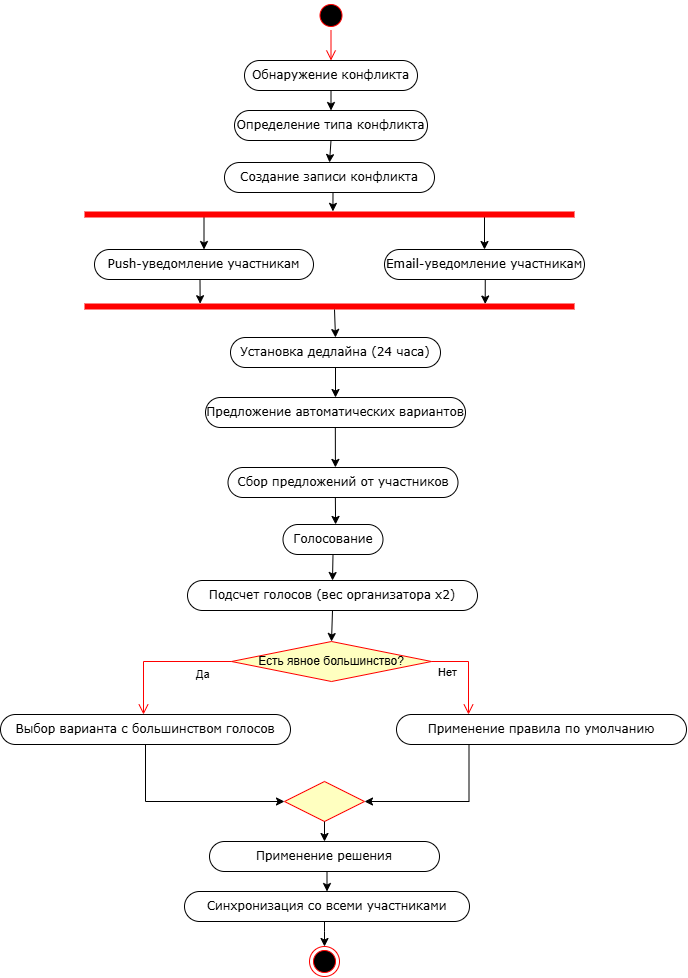

The diagram above was exported from draw.io. Its source (the exported page's mxGraphModel, read from the mxfile embedded in the PNG):
<mxGraphModel dx="965" dy="1818" grid="1" gridSize="10" guides="1" tooltips="1" connect="1" arrows="1" fold="1" page="1" pageScale="1" pageWidth="850" pageHeight="1100" background="none" math="0" shadow="0">
  <root>
    <mxCell id="0" />
    <mxCell id="1" parent="0" />
    <mxCell id="LiQucC5abfw8j1LuKHEJ-5" style="edgeStyle=orthogonalEdgeStyle;rounded=0;orthogonalLoop=1;jettySize=auto;html=1;exitX=0.5;exitY=1;exitDx=0;exitDy=0;entryX=0.5;entryY=0;entryDx=0;entryDy=0;" parent="1" source="60571a20871a0731-8" target="LiQucC5abfw8j1LuKHEJ-3" edge="1">
      <mxGeometry relative="1" as="geometry" />
    </mxCell>
    <mxCell id="60571a20871a0731-8" value="Обнаружение конфликта" style="rounded=1;whiteSpace=wrap;html=1;shadow=0;comic=0;labelBackgroundColor=none;strokeWidth=1;fontFamily=Verdana;fontSize=12;align=center;arcSize=50;" parent="1" vertex="1">
      <mxGeometry x="710" y="149" width="173" height="30" as="geometry" />
    </mxCell>
    <mxCell id="LiQucC5abfw8j1LuKHEJ-6" style="edgeStyle=orthogonalEdgeStyle;rounded=0;orthogonalLoop=1;jettySize=auto;html=1;exitX=0.5;exitY=1;exitDx=0;exitDy=0;entryX=0.5;entryY=0;entryDx=0;entryDy=0;" parent="1" source="LiQucC5abfw8j1LuKHEJ-3" target="LiQucC5abfw8j1LuKHEJ-4" edge="1">
      <mxGeometry relative="1" as="geometry" />
    </mxCell>
    <mxCell id="LiQucC5abfw8j1LuKHEJ-3" value="Определение типа конфликта" style="rounded=1;whiteSpace=wrap;html=1;shadow=0;comic=0;labelBackgroundColor=none;strokeWidth=1;fontFamily=Verdana;fontSize=12;align=center;arcSize=50;" parent="1" vertex="1">
      <mxGeometry x="700" y="199" width="193" height="30" as="geometry" />
    </mxCell>
    <mxCell id="LiQucC5abfw8j1LuKHEJ-4" value="Создание записи конфликта" style="rounded=1;whiteSpace=wrap;html=1;shadow=0;comic=0;labelBackgroundColor=none;strokeWidth=1;fontFamily=Verdana;fontSize=12;align=center;arcSize=50;" parent="1" vertex="1">
      <mxGeometry x="690" y="251" width="210" height="30" as="geometry" />
    </mxCell>
    <mxCell id="LiQucC5abfw8j1LuKHEJ-14" style="edgeStyle=orthogonalEdgeStyle;rounded=0;orthogonalLoop=1;jettySize=auto;html=1;exitX=0.25;exitY=0.5;exitDx=0;exitDy=0;exitPerimeter=0;entryX=0.5;entryY=0;entryDx=0;entryDy=0;" parent="1" source="LiQucC5abfw8j1LuKHEJ-7" target="LiQucC5abfw8j1LuKHEJ-11" edge="1">
      <mxGeometry relative="1" as="geometry" />
    </mxCell>
    <mxCell id="LiQucC5abfw8j1LuKHEJ-15" style="edgeStyle=orthogonalEdgeStyle;rounded=0;orthogonalLoop=1;jettySize=auto;html=1;exitX=0.75;exitY=0.5;exitDx=0;exitDy=0;exitPerimeter=0;entryX=0.5;entryY=0;entryDx=0;entryDy=0;" parent="1" source="LiQucC5abfw8j1LuKHEJ-7" target="LiQucC5abfw8j1LuKHEJ-12" edge="1">
      <mxGeometry relative="1" as="geometry">
        <Array as="points">
          <mxPoint x="950" y="303" />
        </Array>
      </mxGeometry>
    </mxCell>
    <mxCell id="LiQucC5abfw8j1LuKHEJ-7" value="" style="shape=line;html=1;strokeWidth=6;strokeColor=#ff0000;" parent="1" vertex="1">
      <mxGeometry x="550" y="298" width="490" height="10" as="geometry" />
    </mxCell>
    <mxCell id="LiQucC5abfw8j1LuKHEJ-9" value="" style="ellipse;html=1;shape=startState;fillColor=#000000;strokeColor=#ff0000;" parent="1" vertex="1">
      <mxGeometry x="781.5" y="89" width="30" height="30" as="geometry" />
    </mxCell>
    <mxCell id="LiQucC5abfw8j1LuKHEJ-10" value="" style="edgeStyle=orthogonalEdgeStyle;html=1;verticalAlign=bottom;endArrow=open;endSize=8;strokeColor=#ff0000;rounded=0;entryX=0.5;entryY=0;entryDx=0;entryDy=0;" parent="1" source="LiQucC5abfw8j1LuKHEJ-9" target="60571a20871a0731-8" edge="1">
      <mxGeometry relative="1" as="geometry">
        <mxPoint x="725" y="579" as="targetPoint" />
      </mxGeometry>
    </mxCell>
    <mxCell id="LiQucC5abfw8j1LuKHEJ-11" value="Push-уведомление участникам" style="rounded=1;whiteSpace=wrap;html=1;shadow=0;comic=0;labelBackgroundColor=none;strokeWidth=1;fontFamily=Verdana;fontSize=12;align=center;arcSize=50;" parent="1" vertex="1">
      <mxGeometry x="560" y="338" width="219" height="30" as="geometry" />
    </mxCell>
    <mxCell id="LiQucC5abfw8j1LuKHEJ-12" value="Email-уведомление участникам" style="rounded=1;whiteSpace=wrap;html=1;shadow=0;comic=0;labelBackgroundColor=none;strokeWidth=1;fontFamily=Verdana;fontSize=12;align=center;arcSize=50;" parent="1" vertex="1">
      <mxGeometry x="850" y="338" width="200" height="30" as="geometry" />
    </mxCell>
    <mxCell id="LiQucC5abfw8j1LuKHEJ-16" style="edgeStyle=orthogonalEdgeStyle;rounded=0;orthogonalLoop=1;jettySize=auto;html=1;exitX=0.5;exitY=1;exitDx=0;exitDy=0;entryX=0.507;entryY=0.189;entryDx=0;entryDy=0;entryPerimeter=0;" parent="1" source="LiQucC5abfw8j1LuKHEJ-4" target="LiQucC5abfw8j1LuKHEJ-7" edge="1">
      <mxGeometry relative="1" as="geometry" />
    </mxCell>
    <mxCell id="LiQucC5abfw8j1LuKHEJ-17" value="" style="shape=line;html=1;strokeWidth=6;strokeColor=#ff0000;" parent="1" vertex="1">
      <mxGeometry x="550" y="390" width="490" height="10" as="geometry" />
    </mxCell>
    <mxCell id="LiQucC5abfw8j1LuKHEJ-18" style="edgeStyle=orthogonalEdgeStyle;rounded=0;orthogonalLoop=1;jettySize=auto;html=1;exitX=0.5;exitY=1;exitDx=0;exitDy=0;entryX=0.236;entryY=0.222;entryDx=0;entryDy=0;entryPerimeter=0;" parent="1" source="LiQucC5abfw8j1LuKHEJ-11" target="LiQucC5abfw8j1LuKHEJ-17" edge="1">
      <mxGeometry relative="1" as="geometry" />
    </mxCell>
    <mxCell id="LiQucC5abfw8j1LuKHEJ-19" style="edgeStyle=orthogonalEdgeStyle;rounded=0;orthogonalLoop=1;jettySize=auto;html=1;exitX=0.5;exitY=1;exitDx=0;exitDy=0;entryX=0.828;entryY=0.254;entryDx=0;entryDy=0;entryPerimeter=0;" parent="1" edge="1">
      <mxGeometry relative="1" as="geometry">
        <mxPoint x="945" y="368" as="sourcePoint" />
        <mxPoint x="950.7200000000003" y="392.53999999999996" as="targetPoint" />
      </mxGeometry>
    </mxCell>
    <mxCell id="LiQucC5abfw8j1LuKHEJ-36" style="edgeStyle=orthogonalEdgeStyle;rounded=0;orthogonalLoop=1;jettySize=auto;html=1;exitX=0.5;exitY=1;exitDx=0;exitDy=0;entryX=0.5;entryY=0;entryDx=0;entryDy=0;" parent="1" source="LiQucC5abfw8j1LuKHEJ-20" target="LiQucC5abfw8j1LuKHEJ-25" edge="1">
      <mxGeometry relative="1" as="geometry" />
    </mxCell>
    <mxCell id="LiQucC5abfw8j1LuKHEJ-20" value="Установка дедлайна (24 часа)" style="rounded=1;whiteSpace=wrap;html=1;shadow=0;comic=0;labelBackgroundColor=none;strokeWidth=1;fontFamily=Verdana;fontSize=12;align=center;arcSize=50;" parent="1" vertex="1">
      <mxGeometry x="696" y="426" width="210" height="30" as="geometry" />
    </mxCell>
    <mxCell id="LiQucC5abfw8j1LuKHEJ-24" style="edgeStyle=orthogonalEdgeStyle;rounded=0;orthogonalLoop=1;jettySize=auto;html=1;entryX=0.5;entryY=0;entryDx=0;entryDy=0;" parent="1" target="LiQucC5abfw8j1LuKHEJ-20" edge="1">
      <mxGeometry relative="1" as="geometry">
        <mxPoint x="800" y="398" as="sourcePoint" />
        <mxPoint x="800" y="418" as="targetPoint" />
      </mxGeometry>
    </mxCell>
    <mxCell id="LiQucC5abfw8j1LuKHEJ-25" value="Предложение автоматических вариантов" style="rounded=1;whiteSpace=wrap;html=1;shadow=0;comic=0;labelBackgroundColor=none;strokeWidth=1;fontFamily=Verdana;fontSize=12;align=center;arcSize=50;" parent="1" vertex="1">
      <mxGeometry x="671" y="486" width="260" height="30" as="geometry" />
    </mxCell>
    <mxCell id="LiQucC5abfw8j1LuKHEJ-26" value="Синхронизация со всеми участниками" style="rounded=1;whiteSpace=wrap;html=1;shadow=0;comic=0;labelBackgroundColor=none;strokeWidth=1;fontFamily=Verdana;fontSize=12;align=center;arcSize=50;" parent="1" vertex="1">
      <mxGeometry x="650" y="980" width="285" height="30" as="geometry" />
    </mxCell>
    <mxCell id="LiQucC5abfw8j1LuKHEJ-46" style="edgeStyle=orthogonalEdgeStyle;rounded=0;orthogonalLoop=1;jettySize=auto;html=1;exitX=0.5;exitY=1;exitDx=0;exitDy=0;entryX=0.5;entryY=0;entryDx=0;entryDy=0;" parent="1" source="LiQucC5abfw8j1LuKHEJ-27" target="LiQucC5abfw8j1LuKHEJ-40" edge="1">
      <mxGeometry relative="1" as="geometry" />
    </mxCell>
    <mxCell id="LiQucC5abfw8j1LuKHEJ-27" value="Голосование" style="rounded=1;whiteSpace=wrap;html=1;shadow=0;comic=0;labelBackgroundColor=none;strokeWidth=1;fontFamily=Verdana;fontSize=12;align=center;arcSize=50;" parent="1" vertex="1">
      <mxGeometry x="748.5" y="613" width="100" height="30" as="geometry" />
    </mxCell>
    <mxCell id="LiQucC5abfw8j1LuKHEJ-30" value="Есть явное большинство?" style="rhombus;whiteSpace=wrap;html=1;fontColor=#000000;fillColor=#ffffc0;strokeColor=#ff0000;" parent="1" vertex="1">
      <mxGeometry x="697" y="730" width="200" height="40" as="geometry" />
    </mxCell>
    <mxCell id="LiQucC5abfw8j1LuKHEJ-31" value="Нет" style="edgeStyle=orthogonalEdgeStyle;html=1;align=left;verticalAlign=bottom;endArrow=open;endSize=8;strokeColor=#ff0000;rounded=0;entryX=0.25;entryY=0;entryDx=0;entryDy=0;" parent="1" source="LiQucC5abfw8j1LuKHEJ-30" target="LiQucC5abfw8j1LuKHEJ-28" edge="1">
      <mxGeometry x="-0.8631" y="-20" relative="1" as="geometry">
        <mxPoint x="932" y="790" as="targetPoint" />
        <Array as="points">
          <mxPoint x="934" y="750" />
          <mxPoint x="934" y="803" />
        </Array>
        <mxPoint as="offset" />
      </mxGeometry>
    </mxCell>
    <mxCell id="LiQucC5abfw8j1LuKHEJ-32" value="Да" style="edgeStyle=orthogonalEdgeStyle;html=1;align=left;verticalAlign=top;endArrow=open;endSize=8;strokeColor=#ff0000;rounded=0;exitX=0;exitY=0.5;exitDx=0;exitDy=0;entryX=0.5;entryY=0;entryDx=0;entryDy=0;" parent="1" source="LiQucC5abfw8j1LuKHEJ-30" edge="1">
      <mxGeometry x="-0.4734" relative="1" as="geometry">
        <mxPoint x="609" y="803" as="targetPoint" />
        <mxPoint x="695" y="750" as="sourcePoint" />
        <Array as="points">
          <mxPoint x="609" y="750" />
        </Array>
        <mxPoint as="offset" />
      </mxGeometry>
    </mxCell>
    <mxCell id="LiQucC5abfw8j1LuKHEJ-47" style="edgeStyle=orthogonalEdgeStyle;rounded=0;orthogonalLoop=1;jettySize=auto;html=1;exitX=0.5;exitY=1;exitDx=0;exitDy=0;entryX=0.5;entryY=0;entryDx=0;entryDy=0;" parent="1" source="LiQucC5abfw8j1LuKHEJ-40" target="LiQucC5abfw8j1LuKHEJ-30" edge="1">
      <mxGeometry relative="1" as="geometry" />
    </mxCell>
    <mxCell id="LiQucC5abfw8j1LuKHEJ-40" value="Подсчет голосов (вес организатора х2)" style="rounded=1;whiteSpace=wrap;html=1;shadow=0;comic=0;labelBackgroundColor=none;strokeWidth=1;fontFamily=Verdana;fontSize=12;align=center;arcSize=50;" parent="1" vertex="1">
      <mxGeometry x="653" y="669" width="290" height="30" as="geometry" />
    </mxCell>
    <mxCell id="LiQucC5abfw8j1LuKHEJ-49" style="edgeStyle=orthogonalEdgeStyle;rounded=0;orthogonalLoop=1;jettySize=auto;html=1;exitX=0.25;exitY=1;exitDx=0;exitDy=0;entryX=1;entryY=0.5;entryDx=0;entryDy=0;" parent="1" source="LiQucC5abfw8j1LuKHEJ-28" target="LiQucC5abfw8j1LuKHEJ-43" edge="1">
      <mxGeometry relative="1" as="geometry" />
    </mxCell>
    <mxCell id="LiQucC5abfw8j1LuKHEJ-28" value="Применение правила по умолчанию" style="rounded=1;whiteSpace=wrap;html=1;shadow=0;comic=0;labelBackgroundColor=none;strokeWidth=1;fontFamily=Verdana;fontSize=12;align=center;arcSize=50;" parent="1" vertex="1">
      <mxGeometry x="862" y="803" width="290" height="30" as="geometry" />
    </mxCell>
    <mxCell id="LiQucC5abfw8j1LuKHEJ-48" style="edgeStyle=orthogonalEdgeStyle;rounded=0;orthogonalLoop=1;jettySize=auto;html=1;exitX=0.5;exitY=1;exitDx=0;exitDy=0;entryX=0;entryY=0.5;entryDx=0;entryDy=0;" parent="1" source="LiQucC5abfw8j1LuKHEJ-42" target="LiQucC5abfw8j1LuKHEJ-43" edge="1">
      <mxGeometry relative="1" as="geometry" />
    </mxCell>
    <mxCell id="LiQucC5abfw8j1LuKHEJ-42" value="Выбор варианта с большинством голосов" style="rounded=1;whiteSpace=wrap;html=1;shadow=0;comic=0;labelBackgroundColor=none;strokeWidth=1;fontFamily=Verdana;fontSize=12;align=center;arcSize=50;" parent="1" vertex="1">
      <mxGeometry x="466" y="803" width="290" height="30" as="geometry" />
    </mxCell>
    <mxCell id="LiQucC5abfw8j1LuKHEJ-43" value="" style="rhombus;whiteSpace=wrap;html=1;fontColor=#000000;fillColor=#ffffc0;strokeColor=#ff0000;" parent="1" vertex="1">
      <mxGeometry x="750" y="870" width="80" height="40" as="geometry" />
    </mxCell>
    <mxCell id="LiQucC5abfw8j1LuKHEJ-53" value="Сбор предложений от участников" style="rounded=1;whiteSpace=wrap;html=1;shadow=0;comic=0;labelBackgroundColor=none;strokeWidth=1;fontFamily=Verdana;fontSize=12;align=center;arcSize=50;" parent="1" vertex="1">
      <mxGeometry x="693.5" y="556" width="230" height="30" as="geometry" />
    </mxCell>
    <mxCell id="LiQucC5abfw8j1LuKHEJ-55" style="edgeStyle=orthogonalEdgeStyle;rounded=0;orthogonalLoop=1;jettySize=auto;html=1;exitX=0.5;exitY=1;exitDx=0;exitDy=0;entryX=0.467;entryY=-0.003;entryDx=0;entryDy=0;entryPerimeter=0;" parent="1" target="LiQucC5abfw8j1LuKHEJ-53" edge="1">
      <mxGeometry relative="1" as="geometry">
        <mxPoint x="800.83" y="516" as="sourcePoint" />
        <mxPoint x="800.83" y="546" as="targetPoint" />
      </mxGeometry>
    </mxCell>
    <mxCell id="LiQucC5abfw8j1LuKHEJ-56" style="edgeStyle=orthogonalEdgeStyle;rounded=0;orthogonalLoop=1;jettySize=auto;html=1;exitX=0.5;exitY=1;exitDx=0;exitDy=0;entryX=0.526;entryY=-0.002;entryDx=0;entryDy=0;entryPerimeter=0;" parent="1" target="LiQucC5abfw8j1LuKHEJ-27" edge="1">
      <mxGeometry relative="1" as="geometry">
        <mxPoint x="800.86" y="586" as="sourcePoint" />
        <mxPoint x="801" y="600" as="targetPoint" />
      </mxGeometry>
    </mxCell>
    <mxCell id="LiQucC5abfw8j1LuKHEJ-57" value="Применение решения" style="rounded=1;whiteSpace=wrap;html=1;shadow=0;comic=0;labelBackgroundColor=none;strokeWidth=1;fontFamily=Verdana;fontSize=12;align=center;arcSize=50;" parent="1" vertex="1">
      <mxGeometry x="675" y="930" width="230" height="30" as="geometry" />
    </mxCell>
    <mxCell id="LiQucC5abfw8j1LuKHEJ-58" value="" style="ellipse;html=1;shape=endState;fillColor=#000000;strokeColor=#ff0000;" parent="1" vertex="1">
      <mxGeometry x="775" y="1035" width="30" height="30" as="geometry" />
    </mxCell>
    <mxCell id="LiQucC5abfw8j1LuKHEJ-59" style="edgeStyle=orthogonalEdgeStyle;rounded=0;orthogonalLoop=1;jettySize=auto;html=1;exitX=0.5;exitY=1;exitDx=0;exitDy=0;entryX=0.5;entryY=0;entryDx=0;entryDy=0;" parent="1" source="LiQucC5abfw8j1LuKHEJ-43" target="LiQucC5abfw8j1LuKHEJ-57" edge="1">
      <mxGeometry relative="1" as="geometry" />
    </mxCell>
    <mxCell id="LiQucC5abfw8j1LuKHEJ-61" style="edgeStyle=orthogonalEdgeStyle;rounded=0;orthogonalLoop=1;jettySize=auto;html=1;exitX=0.5;exitY=1;exitDx=0;exitDy=0;entryX=0.5;entryY=0;entryDx=0;entryDy=0;" parent="1" source="LiQucC5abfw8j1LuKHEJ-57" target="LiQucC5abfw8j1LuKHEJ-26" edge="1">
      <mxGeometry relative="1" as="geometry">
        <mxPoint x="787.5" y="960" as="sourcePoint" />
        <mxPoint x="786.5" y="980" as="targetPoint" />
      </mxGeometry>
    </mxCell>
    <mxCell id="LiQucC5abfw8j1LuKHEJ-62" style="edgeStyle=orthogonalEdgeStyle;rounded=0;orthogonalLoop=1;jettySize=auto;html=1;entryX=0.5;entryY=0;entryDx=0;entryDy=0;exitX=0.5;exitY=1;exitDx=0;exitDy=0;" parent="1" source="LiQucC5abfw8j1LuKHEJ-26" target="LiQucC5abfw8j1LuKHEJ-58" edge="1">
      <mxGeometry relative="1" as="geometry">
        <mxPoint x="790" y="1020" as="sourcePoint" />
        <mxPoint x="786.5" y="1030" as="targetPoint" />
        <Array as="points">
          <mxPoint x="790" y="1020" />
          <mxPoint x="790" y="1020" />
        </Array>
      </mxGeometry>
    </mxCell>
  </root>
</mxGraphModel>